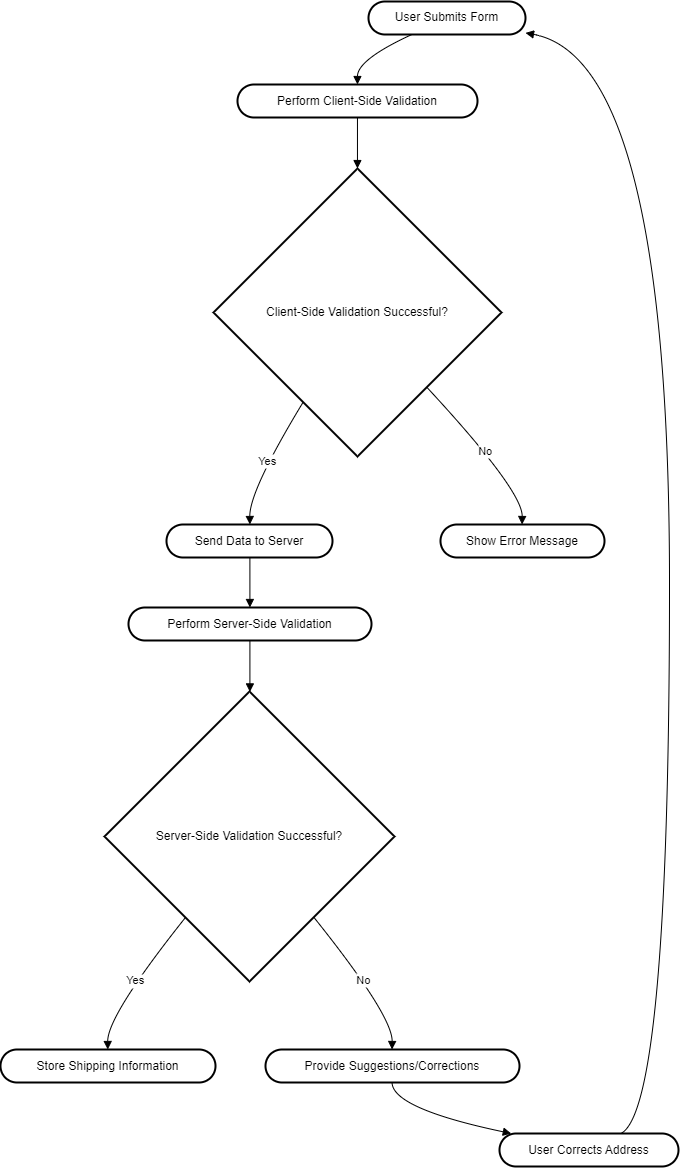

The diagram above was exported from draw.io. Its source (the exported page's mxGraphModel, read from the mxfile embedded in the PNG):
<mxGraphModel dx="2150" dy="928" grid="1" gridSize="10" guides="1" tooltips="1" connect="1" arrows="1" fold="1" page="1" pageScale="1" pageWidth="850" pageHeight="1100" math="0" shadow="0">
  <root>
    <mxCell id="0" />
    <mxCell id="1" parent="0" />
    <mxCell id="bJdzqiybo1XgtJYq9dTe-1" value="User Submits Form" style="rounded=1;whiteSpace=wrap;arcSize=50;strokeWidth=2;" vertex="1" parent="1">
      <mxGeometry x="388" y="20" width="157" height="33" as="geometry" />
    </mxCell>
    <mxCell id="bJdzqiybo1XgtJYq9dTe-2" value="Perform Client-Side Validation" style="rounded=1;whiteSpace=wrap;arcSize=50;strokeWidth=2;" vertex="1" parent="1">
      <mxGeometry x="257" y="103" width="240" height="33" as="geometry" />
    </mxCell>
    <mxCell id="bJdzqiybo1XgtJYq9dTe-3" value="Client-Side Validation Successful?" style="rhombus;strokeWidth=2;whiteSpace=wrap;" vertex="1" parent="1">
      <mxGeometry x="233" y="187" width="288" height="288" as="geometry" />
    </mxCell>
    <mxCell id="bJdzqiybo1XgtJYq9dTe-4" value="Send Data to Server" style="rounded=1;whiteSpace=wrap;arcSize=50;strokeWidth=2;" vertex="1" parent="1">
      <mxGeometry x="186" y="543" width="166" height="33" as="geometry" />
    </mxCell>
    <mxCell id="bJdzqiybo1XgtJYq9dTe-5" value="Show Error Message" style="rounded=1;whiteSpace=wrap;arcSize=50;strokeWidth=2;" vertex="1" parent="1">
      <mxGeometry x="460" y="543" width="164" height="33" as="geometry" />
    </mxCell>
    <mxCell id="bJdzqiybo1XgtJYq9dTe-6" value="Perform Server-Side Validation" style="rounded=1;whiteSpace=wrap;arcSize=50;strokeWidth=2;" vertex="1" parent="1">
      <mxGeometry x="148" y="626" width="243" height="33" as="geometry" />
    </mxCell>
    <mxCell id="bJdzqiybo1XgtJYq9dTe-7" value="Server-Side Validation Successful?" style="rhombus;strokeWidth=2;whiteSpace=wrap;" vertex="1" parent="1">
      <mxGeometry x="124" y="710" width="290" height="290" as="geometry" />
    </mxCell>
    <mxCell id="bJdzqiybo1XgtJYq9dTe-8" value="Store Shipping Information" style="rounded=1;whiteSpace=wrap;arcSize=50;strokeWidth=2;" vertex="1" parent="1">
      <mxGeometry x="20" y="1068" width="215" height="33" as="geometry" />
    </mxCell>
    <mxCell id="bJdzqiybo1XgtJYq9dTe-9" value="Provide Suggestions/Corrections" style="rounded=1;whiteSpace=wrap;arcSize=50;strokeWidth=2;" vertex="1" parent="1">
      <mxGeometry x="285" y="1068" width="254" height="33" as="geometry" />
    </mxCell>
    <mxCell id="bJdzqiybo1XgtJYq9dTe-10" value="User Corrects Address" style="rounded=1;whiteSpace=wrap;arcSize=50;strokeWidth=2;" vertex="1" parent="1">
      <mxGeometry x="519" y="1152" width="179" height="33" as="geometry" />
    </mxCell>
    <mxCell id="bJdzqiybo1XgtJYq9dTe-11" value="" style="curved=1;startArrow=none;endArrow=block;exitX=0.27104507031698427;exitY=1.0121212583599668;entryX=0.49982258478800456;entryY=0.012121258359966856;rounded=0;" edge="1" parent="1" source="bJdzqiybo1XgtJYq9dTe-1" target="bJdzqiybo1XgtJYq9dTe-2">
      <mxGeometry relative="1" as="geometry">
        <Array as="points">
          <mxPoint x="377" y="78" />
        </Array>
      </mxGeometry>
    </mxCell>
    <mxCell id="bJdzqiybo1XgtJYq9dTe-12" value="" style="curved=1;startArrow=none;endArrow=block;exitX=0.49982258478800456;exitY=1.0242425167199336;entryX=0.4998521539900038;entryY=-0.000694433848063151;rounded=0;" edge="1" parent="1" source="bJdzqiybo1XgtJYq9dTe-2" target="bJdzqiybo1XgtJYq9dTe-3">
      <mxGeometry relative="1" as="geometry">
        <Array as="points" />
      </mxGeometry>
    </mxCell>
    <mxCell id="bJdzqiybo1XgtJYq9dTe-13" value="Yes" style="curved=1;startArrow=none;endArrow=block;exitX=0.198171111751458;exitY=0.9979058901468912;entryX=0.5024661098618105;entryY=-0.0061546672474254265;rounded=0;" edge="1" parent="1" source="bJdzqiybo1XgtJYq9dTe-3" target="bJdzqiybo1XgtJYq9dTe-4">
      <mxGeometry relative="1" as="geometry">
        <Array as="points">
          <mxPoint x="269" y="509" />
        </Array>
      </mxGeometry>
    </mxCell>
    <mxCell id="bJdzqiybo1XgtJYq9dTe-14" value="No" style="curved=1;startArrow=none;endArrow=block;exitX=0.9616113143828157;exitY=0.9979058901468912;entryX=0.49739423612268957;entryY=-0.0061546672474254265;rounded=0;" edge="1" parent="1" source="bJdzqiybo1XgtJYq9dTe-3" target="bJdzqiybo1XgtJYq9dTe-5">
      <mxGeometry relative="1" as="geometry">
        <Array as="points">
          <mxPoint x="542" y="509" />
        </Array>
      </mxGeometry>
    </mxCell>
    <mxCell id="bJdzqiybo1XgtJYq9dTe-15" value="" style="curved=1;startArrow=none;endArrow=block;exitX=0.5024661098618105;exitY=1.0059665911125415;entryX=0.4996270544735002;entryY=0.0059665911125414296;rounded=0;" edge="1" parent="1" source="bJdzqiybo1XgtJYq9dTe-4" target="bJdzqiybo1XgtJYq9dTe-6">
      <mxGeometry relative="1" as="geometry">
        <Array as="points" />
      </mxGeometry>
    </mxCell>
    <mxCell id="bJdzqiybo1XgtJYq9dTe-16" value="" style="curved=1;startArrow=none;endArrow=block;exitX=0.4996270544735002;exitY=1.0180878494725083;entryX=0.5014116353002088;entryY=-0.001390003335886988;rounded=0;" edge="1" parent="1" source="bJdzqiybo1XgtJYq9dTe-6" target="bJdzqiybo1XgtJYq9dTe-7">
      <mxGeometry relative="1" as="geometry">
        <Array as="points" />
      </mxGeometry>
    </mxCell>
    <mxCell id="bJdzqiybo1XgtJYq9dTe-17" value="Yes" style="curved=1;startArrow=none;endArrow=block;exitX=0.1047563097249034;exitY=0.9998331201487574;entryX=0.4989825581395349;entryY=0.010654680656664299;rounded=0;" edge="1" parent="1" source="bJdzqiybo1XgtJYq9dTe-7" target="bJdzqiybo1XgtJYq9dTe-8">
      <mxGeometry relative="1" as="geometry">
        <Array as="points">
          <mxPoint x="127" y="1034" />
        </Array>
      </mxGeometry>
    </mxCell>
    <mxCell id="bJdzqiybo1XgtJYq9dTe-18" value="No" style="curved=1;startArrow=none;endArrow=block;exitX=0.8980669608755142;exitY=0.9998331201487574;entryX=0.49817912785087043;entryY=0.010654680656664299;rounded=0;" edge="1" parent="1" source="bJdzqiybo1XgtJYq9dTe-7" target="bJdzqiybo1XgtJYq9dTe-9">
      <mxGeometry relative="1" as="geometry">
        <Array as="points">
          <mxPoint x="412" y="1034" />
        </Array>
      </mxGeometry>
    </mxCell>
    <mxCell id="bJdzqiybo1XgtJYq9dTe-19" value="" style="curved=1;startArrow=none;endArrow=block;exitX=0.49817912785087043;exitY=1.022775939016631;entryX=0.05928155785271808;entryY=-0.007527091286399148;rounded=0;" edge="1" parent="1" source="bJdzqiybo1XgtJYq9dTe-9" target="bJdzqiybo1XgtJYq9dTe-10">
      <mxGeometry relative="1" as="geometry">
        <Array as="points">
          <mxPoint x="412" y="1127" />
        </Array>
      </mxGeometry>
    </mxCell>
    <mxCell id="bJdzqiybo1XgtJYq9dTe-20" value="" style="curved=1;startArrow=none;endArrow=block;exitX=0.6811095610182651;exitY=-0.007527091286399148;entryX=1.0000025269332204;entryY=0.9514669454201398;rounded=0;" edge="1" parent="1" source="bJdzqiybo1XgtJYq9dTe-10" target="bJdzqiybo1XgtJYq9dTe-1">
      <mxGeometry relative="1" as="geometry">
        <Array as="points">
          <mxPoint x="689" y="1127" />
          <mxPoint x="689" y="78" />
        </Array>
      </mxGeometry>
    </mxCell>
  </root>
</mxGraphModel>